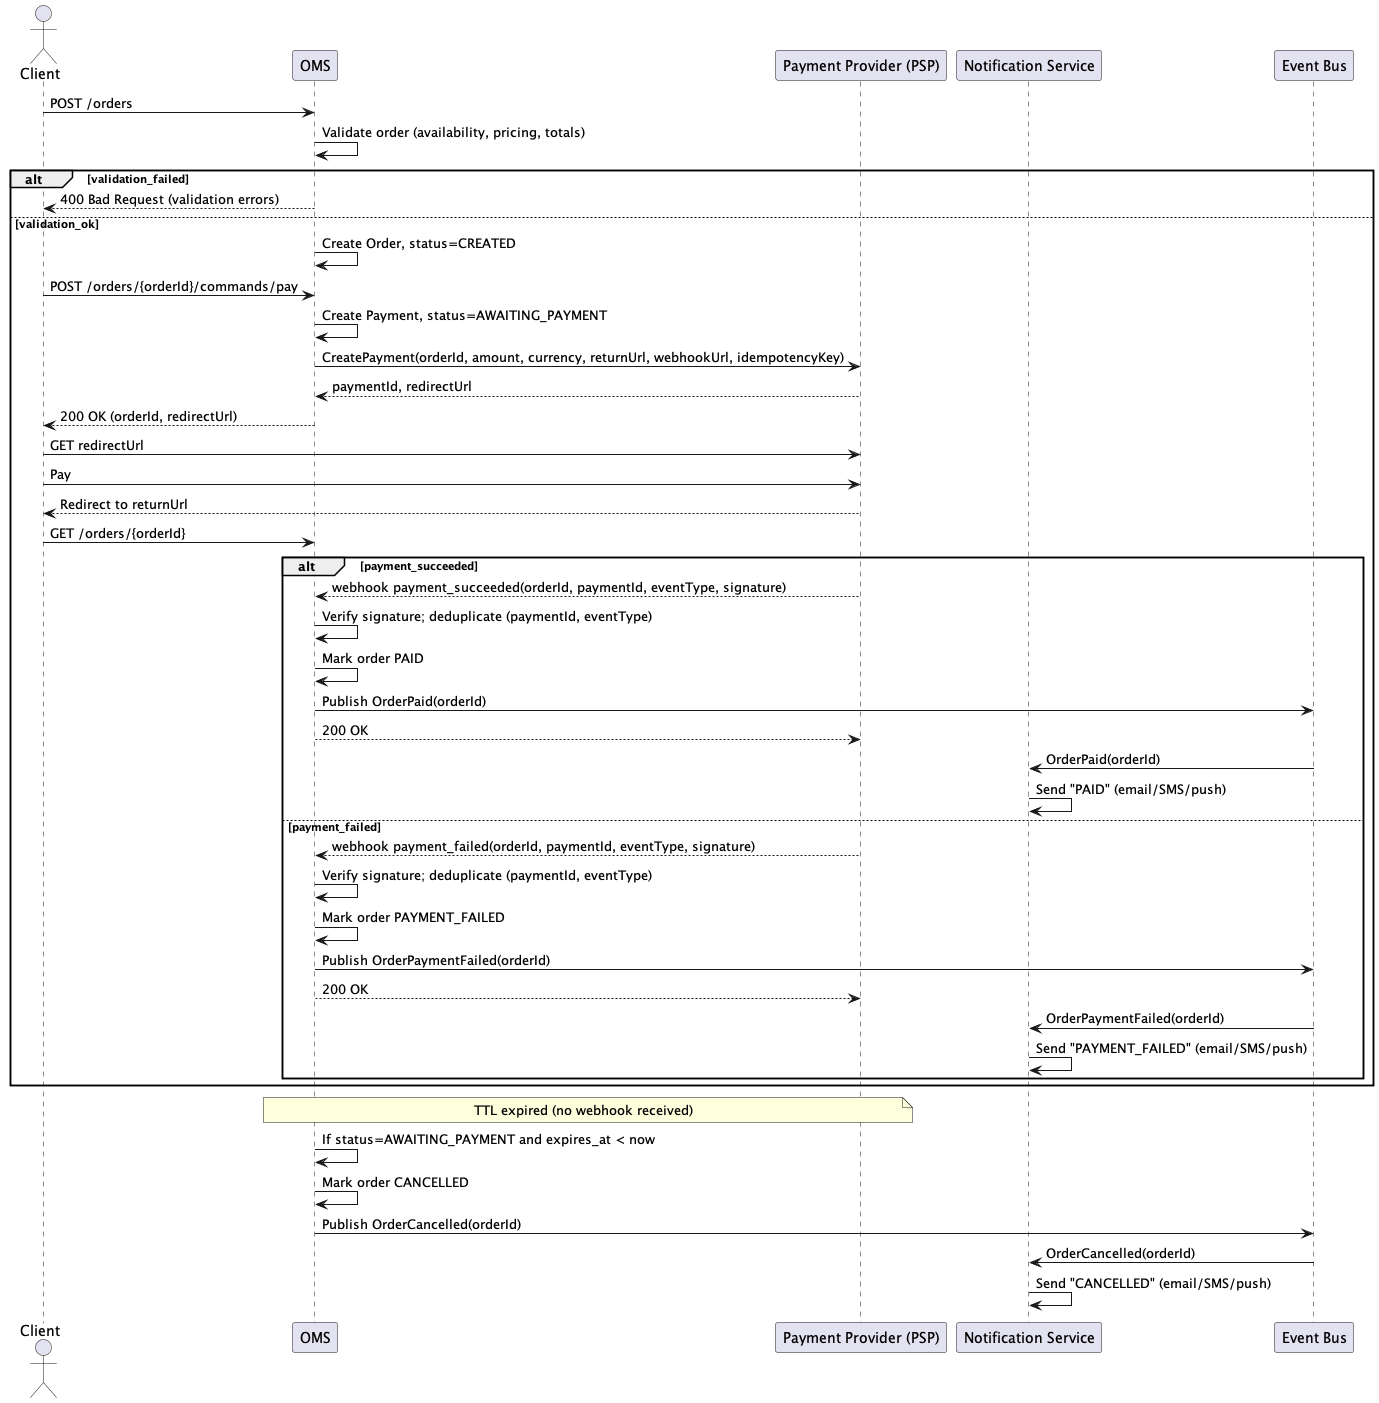

The diagram above was rendered by PlantUML. Its source (embedded in the PNG):
@startuml
actor Client
participant OMS
participant "Payment Provider (PSP)" as PSP
participant "Notification Service" as Notify
participant "Event Bus" as Bus

Client -> OMS : POST /orders
OMS -> OMS : Validate order (availability, pricing, totals)

alt validation_failed
    OMS --> Client : 400 Bad Request (validation errors)
else validation_ok
    OMS -> OMS : Create Order, status=CREATED
    Client -> OMS : POST /orders/{orderId}/commands/pay
    OMS -> OMS : Create Payment, status=AWAITING_PAYMENT
    OMS -> PSP : CreatePayment(orderId, amount, currency, returnUrl, webhookUrl, idempotencyKey)
    PSP --> OMS : paymentId, redirectUrl
    OMS --> Client : 200 OK (orderId, redirectUrl)
    Client -> PSP : GET redirectUrl
    Client -> PSP : Pay
    PSP --> Client : Redirect to returnUrl
    Client -> OMS : GET /orders/{orderId}

    alt payment_succeeded
        PSP --> OMS : webhook payment_succeeded(orderId, paymentId, eventType, signature)
        OMS -> OMS : Verify signature; deduplicate (paymentId, eventType)
        OMS -> OMS : Mark order PAID
        OMS -> Bus : Publish OrderPaid(orderId)
        OMS --> PSP : 200 OK
        Bus -> Notify : OrderPaid(orderId)
        Notify -> Notify : Send "PAID" (email/SMS/push)
    else payment_failed
        PSP --> OMS : webhook payment_failed(orderId, paymentId, eventType, signature)
        OMS -> OMS : Verify signature; deduplicate (paymentId, eventType)
        OMS -> OMS : Mark order PAYMENT_FAILED
        OMS -> Bus : Publish OrderPaymentFailed(orderId)
        OMS --> PSP : 200 OK
        Bus -> Notify : OrderPaymentFailed(orderId)
        Notify -> Notify : Send "PAYMENT_FAILED" (email/SMS/push)
    end
end

note over OMS, PSP : TTL expired (no webhook received)
OMS -> OMS : If status=AWAITING_PAYMENT and expires_at < now
OMS -> OMS : Mark order CANCELLED
OMS -> Bus : Publish OrderCancelled(orderId)
Bus -> Notify : OrderCancelled(orderId)
Notify -> Notify : Send "CANCELLED" (email/SMS/push)
@enduml